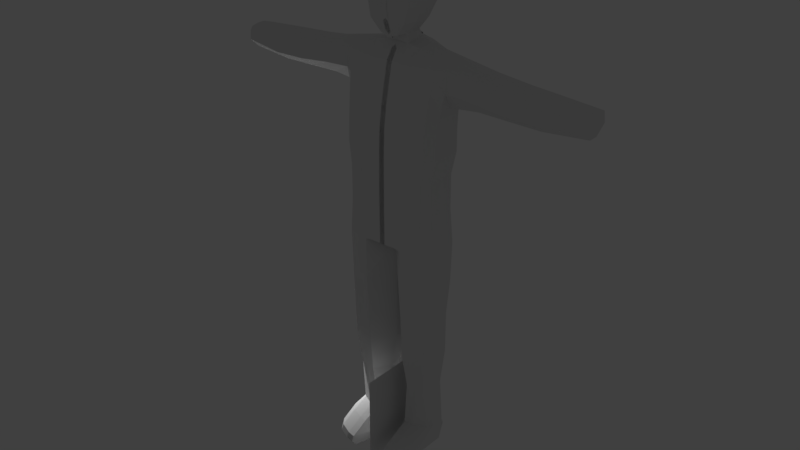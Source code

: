 # Source: CartelSoldier_Basic_1.blend  (saved by Blender 2.79.0; exported with 4.5.12 LTS)
import bpy
from mathutils import Matrix  # noqa: F401  (used for matrix-valued properties, if any)

bpy.ops.wm.read_factory_settings(use_empty=True)
scene = bpy.context.scene
scene.name = 'Scene'

# ---- collections
col_collection_1 = bpy.data.collections.new('Collection 1'); scene.collection.children.link(col_collection_1)

# ---- world
world_world = bpy.data.worlds.new('World'); scene.world = world_world
world_world.color = (0.05088, 0.05088, 0.05088)
world_world.use_sun_shadow = False
world_world.sun_shadow_jitter_overblur = 0.0
world_world.cycles.sampling_method = 'MANUAL'

# ---- lights
light_lamp = bpy.data.lights.new('Lamp', 'POINT')
light_lamp.transmission_factor = 0.0
light_lamp.cutoff_distance = 30.0
light_lamp.energy = 100.0
light_lamp.shadow_buffer_clip_start = 1.001
light_lamp.shadow_soft_size = 0.1
light_lamp.shadow_maximum_resolution = 0.006
light_lamp.use_absolute_resolution = True

# ---- meshes
me_sphere = bpy.data.meshes.new('Sphere')
me_sphere.from_pydata([(0.0, -1.017, -1.017), (0.0, 1.017, -1.017), (0.0, -1.017, 1.017), (0.0, 1.017, 1.017)], [], [(0, 1, 3, 2)])
me_sphere.use_remesh_preserve_volume = False
me_sphere.use_remesh_preserve_attributes = False
me_sphere.use_mirror_vertex_groups = False
me_sphere.update()
me_plane = bpy.data.meshes.new('Plane')
me_plane.from_pydata([(0.897, -0.1574, 7.565), (-3.485, -0.1574, 7.424), (-7.356, -0.1574, 5.844), (0.897, -4.715, 6.799), (-3.485, -4.715, 6.799), (-6.146, -4.715, 6.173), (0.897, -9.95, 4.979), (-2.952, -8.808, 5.318), (0.897, 4.652, 7.23), (-3.485, 4.652, 7.089), (-7.426, 4.652, 5.509), (-8.872, 7.146, 3.728), (0.897, 8.825, 5.838), (-3.485, 8.825, 5.825), (-6.813, 8.825, 4.7), (0.897, 12.15, 1.751), (-3.292, 12.15, 2.059), (-8.872, 4.652, 3.728), (-9.083, -0.1285, 1.805), (-9.316, 4.681, 1.805), (-7.151, -4.715, 1.805), (-3.956, -8.808, 1.805), (-9.014, -0.1204, -2.248), (-9.246, 4.689, -2.248), (-7.081, -4.715, -2.248), (-3.887, -8.808, -2.248), (-7.517, -0.1204, -7.196), (-7.75, 4.689, -7.196), (-6.143, -4.715, -5.349), (-3.161, -8.808, -4.605), (-8.892, 8.991, -2.218), (-8.899, 9.015, 1.794), (-7.349, 8.834, -6.241), (-4.78, 12.15, 2.256), (-3.485, -0.1204, -9.39), (-3.485, 4.689, -9.59), (-1.546, -8.808, -6.313), (-5.274, -4.715, -6.626), (0.897, -0.1204, -9.39), (0.897, 4.689, -9.59), (0.897, -8.808, -7.427), (0.897, -4.715, -7.377), (-3.485, 8.834, -7.315), (0.897, 8.834, -7.315), (-5.187, 12.15, -2.923), (-3.292, 12.15, -2.923), (0.897, 12.15, -2.923), (-5.631, 12.67, -1.396), (-3.292, 13.15, -1.246), (0.897, 13.09, -1.246), (-5.468, 12.76, 0.9464), (-3.292, 12.9, 0.9464), (0.897, 12.9, 0.9464), (0.897, -8.808, 3.2), (-3.956, -11.54, 1.805), (-3.887, -11.54, -2.248), (-2.391, -11.54, -7.109), (0.897, -11.54, -9.135), (0.897, -11.54, 1.617), (0.897, -8.725, 3.2), (0.897, -11.5, 1.711), (0.897, -14.56, -8.876), (-8.218, -12.4, 1.257), (-8.148, -12.4, -2.057), (-6.652, -12.4, -6.032), (-3.956, -16.79, 5.248), (-8.218, -16.79, 5.248), (-3.956, -23.28, 6.619), (-8.218, -23.28, 6.619), (-3.956, -29.97, 7.899), (-8.218, -29.97, 7.899), (-3.956, -36.66, 8.798), (-8.218, -36.66, 8.798), (-3.956, -44.3, 9.07), (-8.218, -44.3, 9.07), (-8.218, -52.3, 9.151), (0.897, -16.79, 5.248), (0.897, -23.28, 6.619), (0.897, -29.97, 7.899), (0.897, -36.66, 8.798), (0.897, -44.3, 9.07), (0.897, -52.3, 9.151), (-12.07, -14.42, 1.257), (-15.13, -16.79, 4.034), (-15.16, -23.28, 5.34), (-14.63, -29.72, 6.452), (-14.21, -36.66, 7.353), (-14.21, -44.3, 7.653), (-13.23, -52.3, 7.653), (-11.32, -13.33, -2.057), (-9.825, -13.33, -6.032), (-18.29, -16.79, 2.479), (-18.66, -23.28, 2.872), (-16.99, -29.4, 3.143), (-16.56, -36.66, 3.839), (-16.56, -44.3, 4.071), (-14.71, -52.3, 4.071), (-16.99, -29.1, -1.471), (-16.56, -36.66, -1.471), (-16.56, -44.3, -1.471), (-14.71, -52.3, -1.471), (-16.99, -28.94, -6.067), (-16.56, -36.66, -6.067), (-16.56, -44.3, -6.067), (-14.71, -52.3, -6.067), (-8.697, -15.48, -10.63), (-9.87, -23.23, -11.53), (-10.46, -29.92, -11.53), (-9.796, -36.61, -11.53), (-9.796, -44.24, -11.36), (-7.943, -52.25, -10.05), (-5.266, -23.22, -13.03), (-5.266, -29.91, -13.03), (-5.266, -36.6, -13.03), (-5.266, -44.24, -12.86), (-5.802, -52.24, -11.25), (0.897, -23.22, -12.28), (0.897, -29.91, -12.48), (0.897, -36.6, -13.22), (0.897, -44.24, -12.76), (0.897, -52.24, -10.8), (-3.806, -13.51, -10.73), (-27.4, -17.71, 1.257), (-27.4, -16.98, -2.057), (-27.4, -16.98, -6.032), (-27.4, -19.32, 2.479), (-27.4, -23.71, 2.872), (-27.4, -27.93, -1.471), (-27.4, -27.83, -6.067), (-27.4, -18.43, -10.63), (-27.4, -23.68, -11.53), (-38.16, -18.87, 1.257), (-38.16, -18.13, -2.057), (-38.16, -18.13, -6.032), (-38.16, -20.47, 2.479), (-38.16, -24.87, 2.872), (-38.16, -28.13, -1.471), (-38.16, -28.03, -6.067), (-38.16, -19.58, -10.63), (-38.16, -24.83, -11.53), (-48.61, -19.47, 1.257), (-48.61, -18.78, -2.057), (-48.61, -18.78, -6.032), (-48.61, -20.98, 2.479), (-48.61, -25.11, 2.872), (-48.61, -28.25, -1.471), (-48.61, -28.15, -6.067), (-48.61, -19.77, -9.438), (-48.61, -25.44, -10.16), (-63.25, -20.12, -0.401), (-63.25, -19.6, -2.751), (-63.25, -19.6, -5.57), (-63.25, -21.23, 0.4661), (-63.25, -24.29, 0.7448), (-63.25, -27.22, -2.335), (-63.25, -27.15, -5.595), (-63.25, -20.61, -8.828), (-63.25, -24.26, -9.469), (-3.956, -52.3, 9.151), (-14.71, -63.83, 4.071), (-14.71, -63.83, -1.471), (-14.71, -63.83, -6.067), (-5.266, -63.77, -12.23), (0.897, -63.77, -11.97), (-3.956, -63.83, 9.151), (-8.218, -63.83, 9.151), (0.897, -63.83, 9.151), (-13.23, -63.83, 7.653), (-15.78, -75.2, 3.68), (-15.78, -75.2, -6.067), (0.897, -75.14, -11.97), (-5.032, -75.2, 9.004), (0.897, -75.2, 9.004), (-14.3, -75.2, 7.261), (-15.78, -75.2, -1.852), (-7.72, -75.15, -11.15), (-6.63, -75.58, 8.991), (-9.294, -75.2, 9.004), (-15.78, -88.78, 3.135), (-15.78, -88.78, -2.39), (-15.78, -88.78, -5.363), (-7.72, -88.73, -10.04), (-6.63, -89.09, 9.138), (-10.67, -88.78, 7.922), (-14.3, -88.78, 6.717), (-15.78, -100.1, 2.617), (-15.78, -100.1, -3.56), (-7.72, -100.0, -7.887), (-6.63, -100.4, 8.21), (-10.67, -100.1, 7.109), (-14.3, -100.1, 6.199), (-15.78, -113.9, 2.015), (-15.78, -113.9, -3.495), (-7.72, -113.8, -8.887), (-6.63, -114.2, 7.612), (-10.67, -113.9, 6.506), (-14.3, -113.9, 5.596), (-14.21, -126.6, 1.385), (-14.21, -126.6, -3.189), (-7.755, -126.6, -6.82), (-7.36, -126.6, 5.766), (-10.39, -126.6, 4.914), (-13.11, -126.6, 4.342), (-14.38, -142.4, 0.2959), (-14.57, -142.4, -3.942), (-8.287, -142.3, -8.332), (-6.051, -142.4, 5.288), (-9.067, -142.4, 5.004), (-13.49, -142.4, 2.86), (0.897, -75.25, 1.715), (-0.7335, -88.82, 0.7988), (-1.323, -100.1, 0.2917), (-1.632, -114.0, -0.01234), (-4.157, -126.6, -0.184), (-3.634, -142.4, 1.206), (0.897, -75.22, -4.572), (-0.2233, -88.79, -4.294), (-0.8268, -100.1, -3.584), (-0.9832, -113.9, -4.249), (-3.678, -126.6, -3.546), (-3.634, -142.4, -1.833), (-15.45, -144.6, 5.987), (-6.317, -144.6, 11.34), (-9.067, -144.6, 10.69), (-13.49, -144.6, 8.551), (-15.45, -147.6, 12.05), (-6.317, -147.6, 17.4), (-9.067, -147.6, 16.76), (-13.49, -147.6, 14.62), (-14.78, -149.4, 13.84), (-6.492, -149.4, 18.08), (-9.243, -149.4, 17.44), (-13.66, -149.4, 15.3), (-13.57, -151.3, 12.89), (-6.079, -151.3, 16.65), (-8.829, -151.3, 16.0), (-11.9, -151.3, 14.51), (-12.93, -151.8, 6.467), (-3.634, -151.8, 6.467), (-6.542, -151.8, 6.467), (-10.96, -151.8, 6.467), (-12.93, -151.8, 1.098), (-3.634, -151.8, 1.098), (-6.542, -151.8, 1.098), (-10.96, -151.8, 1.098), (-12.93, -151.8, -4.826), (-3.634, -151.8, -4.826), (-6.542, -151.8, -4.826), (-10.96, -151.8, -4.826), (-6.542, -151.4, -8.433), (-10.96, -151.4, -8.433), (-6.534, -148.9, -9.524), (-10.95, -148.9, -9.524), (-14.28, -149.2, 1.605), (-13.6, -149.0, -3.959), (-14.95, -149.3, 7.169), (-3.634, -149.1, 1.144), (-3.634, -149.0, -4.14), (-3.634, -149.2, 6.817)], [(11, 17)], [(4, 1, 2, 5), (5, 7, 4), (6, 3, 4, 7), (18, 2, 10, 19), (9, 10, 2, 1), (19, 10, 14, 31), (9, 13, 14, 10), (16, 15, 52, 51), (33, 16, 51, 50), (13, 16, 33, 14), (13, 12, 15, 16), (24, 20, 18, 22), (35, 27, 32, 42), (18, 19, 23, 22), (27, 35, 34, 26), (23, 27, 26, 22), (25, 24, 28, 29), (2, 18, 20, 5), (20, 24, 25, 21), (32, 27, 23, 30), (5, 20, 21, 7), (26, 34, 37, 28), (39, 35, 42, 43), (22, 26, 28, 24), (40, 36, 37, 41), (50, 47, 30, 31), (46, 43, 42, 45), (45, 44, 47, 48), (52, 49, 48, 51), (50, 31, 14, 33), (50, 51, 48, 47), (45, 42, 32, 44), (45, 48, 49, 46), (54, 58, 53, 21), (44, 32, 30, 47), (28, 37, 36, 29), (1, 4, 3, 0), (9, 1, 0, 8), (9, 8, 12, 13), (19, 31, 30, 23), (35, 39, 38, 34), (34, 38, 41, 37), (29, 36, 57, 56), (25, 55, 54, 21), (29, 56, 55, 25), (7, 53, 6), (7, 21, 53), (58, 60, 59, 53), (56, 57, 121), (53, 59, 6), (55, 63, 62, 54), (56, 64, 63, 55), (62, 66, 65, 54), (66, 68, 67, 65), (68, 70, 69, 67), (70, 72, 71, 69), (72, 74, 73, 71), (74, 75, 158, 73), (69, 78, 77, 67), (158, 81, 80, 73), (65, 76, 60, 54), (71, 79, 78, 69), (67, 77, 76, 65), (73, 80, 79, 71), (62, 82, 83, 66), (70, 85, 86, 72), (66, 83, 84, 68), (72, 86, 87, 74), (68, 84, 85, 70), (74, 87, 88, 75), (64, 90, 89, 63), (63, 89, 82, 62), (85, 93, 94, 86), (83, 91, 92, 84), (86, 94, 95, 87), (84, 92, 93, 85), (87, 95, 96, 88), (95, 99, 100, 96), (93, 97, 98, 94), (94, 98, 99, 95), (99, 103, 104, 100), (97, 101, 102, 98), (98, 102, 103, 99), (83, 82, 91), (103, 109, 110, 104), (101, 107, 108, 102), (102, 108, 109, 103), (108, 113, 114, 109), (106, 111, 112, 107), (109, 114, 115, 110), (107, 112, 113, 108), (114, 119, 120, 115), (112, 117, 118, 113), (113, 118, 119, 114), (111, 116, 117, 112), (64, 105, 90), (56, 121, 105, 64), (111, 106, 105, 121), (61, 121, 57), (61, 116, 111, 121), (93, 92, 97), (106, 107, 101), (92, 91, 125, 126), (92, 126, 127, 97), (101, 128, 130, 106), (91, 82, 122, 125), (82, 89, 123, 122), (90, 105, 129, 124), (89, 90, 124, 123), (105, 106, 130, 129), (101, 97, 127, 128), (128, 127, 136, 137), (123, 124, 133, 132), (128, 137, 139, 130), (125, 122, 131, 134), (122, 123, 132, 131), (124, 129, 138, 133), (129, 130, 139, 138), (126, 125, 134, 135), (126, 135, 136, 127), (135, 134, 143, 144), (135, 144, 145, 136), (137, 136, 145, 146), (132, 133, 142, 141), (137, 146, 148, 139), (134, 131, 140, 143), (131, 132, 141, 140), (133, 138, 147, 142), (138, 139, 148, 147), (140, 141, 150, 149), (142, 147, 156, 151), (147, 148, 157, 156), (144, 143, 152, 153), (144, 153, 154, 145), (146, 145, 154, 155), (141, 142, 151, 150), (146, 155, 157, 148), (143, 140, 149, 152), (150, 151, 156, 157, 155, 154, 153, 152, 149), (96, 159, 167, 88), (75, 165, 164, 158), (110, 162, 161), (104, 161, 160, 100), (158, 164, 166, 81), (115, 162, 110), (100, 160, 159, 96), (88, 167, 165, 75), (120, 163, 162, 115), (161, 169, 174, 160), (159, 168, 173, 167), (165, 177, 171, 164), (164, 171, 172, 166), (160, 174, 168, 159), (167, 173, 177, 165), (177, 176, 171), (162, 163, 170, 175), (177, 183, 182, 176), (174, 179, 178, 168), (173, 184, 183, 177), (169, 180, 179, 174), (168, 178, 184, 173), (179, 186, 185, 178), (184, 190, 189, 183), (180, 186, 179), (178, 185, 190, 184), (183, 189, 188, 182), (186, 192, 191, 185), (190, 196, 195, 189), (198, 192, 193, 199), (185, 191, 196, 190), (189, 195, 194, 188), (192, 198, 197, 191), (196, 202, 201, 195), (191, 197, 202, 196), (195, 201, 200, 194), (198, 204, 203, 197), (202, 208, 207, 201), (220, 205, 199, 219), (204, 198, 199, 205), (197, 203, 208, 202), (201, 207, 206, 200), (182, 210, 209, 176), (207, 223, 222, 206), (188, 211, 210, 182), (200, 213, 212, 194), (214, 220, 219, 213), (212, 218, 217, 211), (210, 216, 215, 209), (213, 219, 218, 212), (211, 217, 216, 210), (192, 186, 187, 193), (216, 181, 175, 215), (110, 161, 104), (180, 181, 187, 186), (161, 162, 175, 169), (169, 175, 181, 180), (199, 193, 218, 219), (200, 206, 214, 213), (208, 203, 221, 224), (207, 208, 224, 223), (223, 224, 228, 227), (224, 221, 225, 228), (222, 223, 227, 226), (222, 226, 258), (227, 228, 232, 231), (228, 225, 229, 232), (226, 227, 231, 230), (231, 232, 236, 235), (232, 229, 233, 236), (230, 231, 235, 234), (235, 236, 240, 239), (236, 233, 237, 240), (234, 235, 239, 238), (242, 256, 258, 238), (239, 240, 244, 243), (240, 237, 241, 244), (238, 239, 243, 242), (242, 243, 247, 246), (220, 214, 256, 257), (243, 244, 248, 247), (244, 241, 245, 248), (248, 245, 250), (247, 248, 250, 249), (251, 257, 246, 249), (249, 250, 252, 251), (229, 255, 237, 233), (241, 237, 255, 253), (245, 241, 253, 254), (247, 249, 246), (221, 255, 229, 225), (203, 253, 255, 221), (204, 254, 253, 203), (254, 252, 250, 245), (251, 252, 205), (254, 204, 205, 252), (222, 258, 206), (256, 242, 246, 257), (218, 193, 187, 217), (217, 187, 181, 216), (220, 257, 251, 205), (214, 206, 258, 256), (226, 230, 234, 238, 258), (194, 212, 211, 188)])
me_plane.use_remesh_preserve_volume = False
me_plane.use_remesh_preserve_attributes = False
me_plane.use_mirror_vertex_groups = False
me_plane.update()

# ---- objects
ob_mirror = bpy.data.objects.new('Mirror', me_sphere)
ob_plane = bpy.data.objects.new('Plane', me_plane)
ob_lamp = bpy.data.objects.new('Lamp', light_lamp)

# ---- transforms, parenting, visibility, modifiers, constraints
ob_mirror.location = (5.96e-08, 0.0, 0.0)
ob_mirror.hide_viewport = True
ob_mirror.lineart.crease_threshold = 0.0
ob_plane.location = (-0.05976, 1.22e-07, 8.275)
ob_plane.rotation_euler = (1.571, -0.0, 0.0)
ob_plane.scale = (0.05915, 0.05915, 0.05915)
ob_plane.lineart.crease_threshold = 0.0
_m = ob_plane.modifiers.new('Mirror', 'MIRROR')
ob_lamp.location = (-2.128, 0.1508, 0.8897)
ob_lamp.rotation_euler = (0.6503, 0.05522, 1.866)
ob_lamp.lock_rotations_4d = False
ob_lamp.empty_display_type = 'ARROWS'
ob_lamp.color = (0.0, 0.0, 0.0, 0.0)
ob_lamp.lineart.crease_threshold = 0.0

# ---- collection membership
col_collection_1.objects.link(ob_mirror)
col_collection_1.objects.link(ob_plane)
col_collection_1.objects.link(ob_lamp)

# ---- scene / render settings (as saved in the file)
scene.frame_start = 1; scene.frame_end = 250; scene.frame_set(1)
scene.render.engine = 'BLENDER_EEVEE_NEXT'
scene.render.resolution_percentage = 50
scene.render.dither_intensity = 0.0
scene.cycles.use_denoising = False
scene.cycles.samples = 128
scene.cycles.sampling_pattern = 'TABULATED_SOBOL'
scene.cycles.use_adaptive_sampling = False
scene.cycles.use_light_tree = False
scene.cycles.blur_glossy = 0.0
scene.cycles.sample_clamp_indirect = 0.0
scene.view_settings.view_transform = 'Standard'
bpy.context.view_layer.update()

# ---- added for rendering (the .blend has no active camera): camera
cam_auto = bpy.data.cameras.new('AutoCamera')
cam_auto.lens = 50.0
cam_auto.sensor_width = 36.0
cam_auto.clip_end = 1000.0
ob_auto_camera = bpy.data.objects.new('AutoCamera', cam_auto)
scene.collection.objects.link(ob_auto_camera)
ob_auto_camera.location = (11.7063, -14.1457, 13.4309)
ob_auto_camera.rotation_euler = (1.09748, -7.21219e-08, 0.694738)
scene.camera = ob_auto_camera
bpy.context.view_layer.update()
